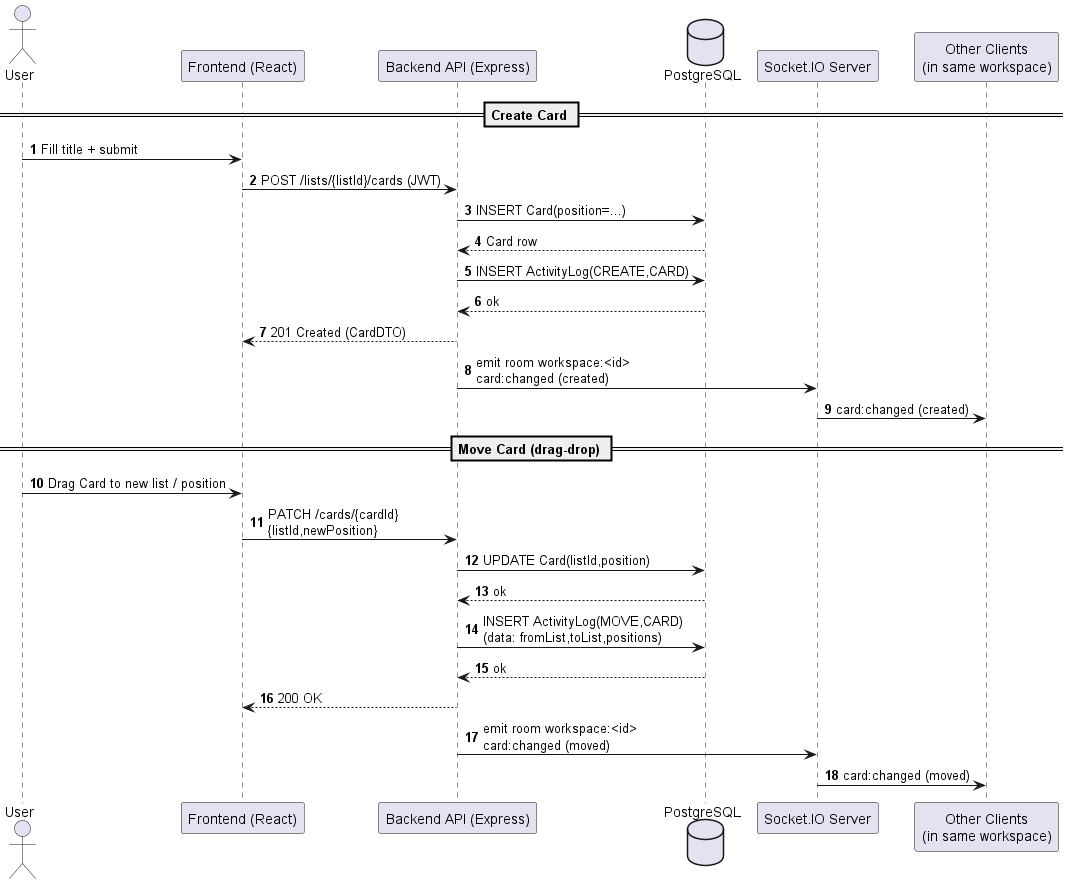

The diagram above was rendered by PlantUML. Its source (embedded in the PNG):
@startuml
autonumber
actor "User" as U
participant "Frontend (React)" as FE
participant "Backend API (Express)" as API
database "PostgreSQL" as DB
participant "Socket.IO Server" as WS
participant "Other Clients\n(in same workspace)" as OC

== Create Card ==
U -> FE: Fill title + submit
FE -> API: POST /lists/{listId}/cards (JWT)
API -> DB: INSERT Card(position=...)
DB --> API: Card row
API -> DB: INSERT ActivityLog(CREATE,CARD)
DB --> API: ok
API --> FE: 201 Created (CardDTO)

API -> WS: emit room workspace:<id>\ncard:changed (created)
WS -> OC: card:changed (created)

== Move Card (drag-drop) ==
U -> FE: Drag Card to new list / position
FE -> API: PATCH /cards/{cardId}\n{listId,newPosition}
API -> DB: UPDATE Card(listId,position)
DB --> API: ok
API -> DB: INSERT ActivityLog(MOVE,CARD)\n(data: fromList,toList,positions)
DB --> API: ok
API --> FE: 200 OK

API -> WS: emit room workspace:<id>\ncard:changed (moved)
WS -> OC: card:changed (moved)
@enduml